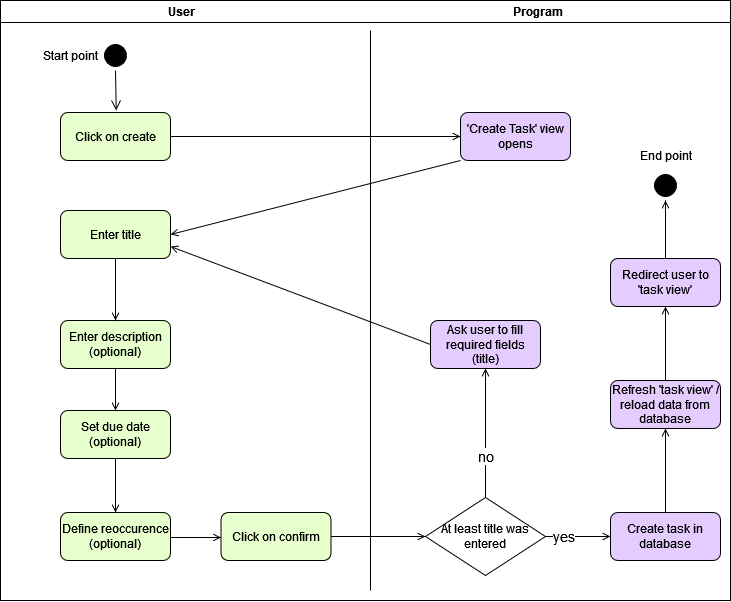

The diagram above was exported from draw.io. Its source (the exported page's mxGraphModel, read from the mxfile embedded in the PNG):
<mxGraphModel dx="1850" dy="766" grid="1" gridSize="10" guides="1" tooltips="1" connect="1" arrows="1" fold="1" page="1" pageScale="1" pageWidth="1169" pageHeight="826" background="none" math="0" shadow="0">
  <root>
    <mxCell id="0" />
    <mxCell id="1" parent="0" />
    <mxCell id="2" value="User                                                                                                          Program" style="swimlane;whiteSpace=wrap;startSize=22;" parent="1" vertex="1">
      <mxGeometry x="40" y="10" width="730" height="600" as="geometry" />
    </mxCell>
    <mxCell id="5" value="" style="ellipse;shape=startState;fillColor=#000000;strokeColor=#000000;" parent="2" vertex="1">
      <mxGeometry x="100" y="40" width="30" height="30" as="geometry" />
    </mxCell>
    <mxCell id="6" value="" style="edgeStyle=elbowEdgeStyle;elbow=horizontal;verticalAlign=bottom;endArrow=open;endSize=8;strokeColor=#000000;endFill=1;rounded=0" parent="2" source="5" edge="1">
      <mxGeometry x="100" y="40" as="geometry">
        <mxPoint x="115" y="110" as="targetPoint" />
      </mxGeometry>
    </mxCell>
    <mxCell id="9" value="" style="endArrow=open;strokeColor=#000000;endFill=1;rounded=0;exitX=1;exitY=0.5;exitDx=0;exitDy=0;entryX=0;entryY=0.5;entryDx=0;entryDy=0;" parent="2" source="wUws3EIkrIA9j0Yq4Hyv-11" target="wUws3EIkrIA9j0Yq4Hyv-41" edge="1">
      <mxGeometry relative="1" as="geometry">
        <mxPoint x="115" y="160" as="sourcePoint" />
        <mxPoint x="115" y="192" as="targetPoint" />
      </mxGeometry>
    </mxCell>
    <mxCell id="SSWJBMraqcoBfN3YrY3c-44" value="" style="endArrow=open;strokeColor=#000000;endFill=1;rounded=0;exitX=0;exitY=1;exitDx=0;exitDy=0;entryX=1;entryY=0.5;entryDx=0;entryDy=0;fillColor=#000000;" parent="2" source="wUws3EIkrIA9j0Yq4Hyv-41" target="wUws3EIkrIA9j0Yq4Hyv-42" edge="1">
      <mxGeometry relative="1" as="geometry">
        <mxPoint x="115" y="322" as="sourcePoint" />
        <mxPoint x="115" y="352" as="targetPoint" />
      </mxGeometry>
    </mxCell>
    <mxCell id="SSWJBMraqcoBfN3YrY3c-45" value="" style="endArrow=open;strokeColor=#000000;endFill=1;rounded=0;exitX=0.5;exitY=1;exitDx=0;exitDy=0;entryX=0.5;entryY=0;entryDx=0;entryDy=0;startArrow=none;" parent="2" source="wUws3EIkrIA9j0Yq4Hyv-45" edge="1">
      <mxGeometry relative="1" as="geometry">
        <mxPoint x="115" y="402" as="sourcePoint" />
        <mxPoint x="115" y="432" as="targetPoint" />
      </mxGeometry>
    </mxCell>
    <mxCell id="SSWJBMraqcoBfN3YrY3c-46" value="" style="endArrow=open;strokeColor=#000000;endFill=1;rounded=0;exitX=0.5;exitY=1;exitDx=0;exitDy=0;entryX=0.5;entryY=0;entryDx=0;entryDy=0;" parent="2" source="wUws3EIkrIA9j0Yq4Hyv-45" edge="1">
      <mxGeometry relative="1" as="geometry">
        <mxPoint x="115" y="482" as="sourcePoint" />
        <mxPoint x="115" y="512" as="targetPoint" />
      </mxGeometry>
    </mxCell>
    <mxCell id="SSWJBMraqcoBfN3YrY3c-48" value="At least title was entered" style="rhombus;whiteSpace=wrap;html=1;" parent="2" vertex="1">
      <mxGeometry x="425" y="497" width="120" height="78" as="geometry" />
    </mxCell>
    <mxCell id="SSWJBMraqcoBfN3YrY3c-52" value="" style="endArrow=open;strokeColor=#000000;endFill=1;rounded=0;exitX=1;exitY=0.5;exitDx=0;exitDy=0;entryX=0;entryY=0.5;entryDx=0;entryDy=0;" parent="2" edge="1">
      <mxGeometry relative="1" as="geometry">
        <mxPoint x="170" y="537" as="sourcePoint" />
        <mxPoint x="220.5" y="537" as="targetPoint" />
      </mxGeometry>
    </mxCell>
    <mxCell id="SSWJBMraqcoBfN3YrY3c-82" value="" style="endArrow=open;strokeColor=#000000;endFill=1;rounded=0;entryX=0.5;entryY=1;entryDx=0;entryDy=0;exitX=0.5;exitY=0;exitDx=0;exitDy=0;" parent="2" source="wUws3EIkrIA9j0Yq4Hyv-49" target="wUws3EIkrIA9j0Yq4Hyv-50" edge="1">
      <mxGeometry relative="1" as="geometry">
        <mxPoint x="460.5" y="396" as="sourcePoint" />
        <mxPoint x="460.5" y="322" as="targetPoint" />
      </mxGeometry>
    </mxCell>
    <mxCell id="SSWJBMraqcoBfN3YrY3c-83" value="" style="endArrow=open;strokeColor=#000000;endFill=1;rounded=0;entryX=0.5;entryY=1;entryDx=0;entryDy=0;exitX=0.5;exitY=0;exitDx=0;exitDy=0;" parent="2" source="wUws3EIkrIA9j0Yq4Hyv-50" target="wUws3EIkrIA9j0Yq4Hyv-51" edge="1">
      <mxGeometry relative="1" as="geometry">
        <mxPoint x="460.5" y="272" as="sourcePoint" />
        <mxPoint x="460.5" y="202" as="targetPoint" />
      </mxGeometry>
    </mxCell>
    <mxCell id="wUws3EIkrIA9j0Yq4Hyv-11" value="&lt;div&gt;Click on create&lt;/div&gt;" style="rounded=1;whiteSpace=wrap;html=1;fillColor=#E6FFCC;" vertex="1" parent="2">
      <mxGeometry x="60" y="112" width="110" height="48" as="geometry" />
    </mxCell>
    <mxCell id="wUws3EIkrIA9j0Yq4Hyv-41" value="'Create Task' view opens" style="rounded=1;whiteSpace=wrap;html=1;fillColor=#E5CCFF;" vertex="1" parent="2">
      <mxGeometry x="460" y="112" width="110" height="48" as="geometry" />
    </mxCell>
    <mxCell id="wUws3EIkrIA9j0Yq4Hyv-42" value="Enter title" style="rounded=1;whiteSpace=wrap;html=1;fillColor=#E6FFCC;" vertex="1" parent="2">
      <mxGeometry x="60" y="210" width="110" height="48" as="geometry" />
    </mxCell>
    <mxCell id="wUws3EIkrIA9j0Yq4Hyv-43" value="Enter description (optional)" style="rounded=1;whiteSpace=wrap;html=1;fillColor=#E6FFCC;" vertex="1" parent="2">
      <mxGeometry x="60" y="320" width="110" height="48" as="geometry" />
    </mxCell>
    <mxCell id="wUws3EIkrIA9j0Yq4Hyv-46" value="&lt;div&gt;Define reoccurence (optional)&lt;/div&gt;" style="rounded=1;whiteSpace=wrap;html=1;fillColor=#E6FFCC;" vertex="1" parent="2">
      <mxGeometry x="60" y="512" width="110" height="48" as="geometry" />
    </mxCell>
    <mxCell id="wUws3EIkrIA9j0Yq4Hyv-47" value="Click on confirm" style="rounded=1;whiteSpace=wrap;html=1;fillColor=#E6FFCC;" vertex="1" parent="2">
      <mxGeometry x="220.5" y="512" width="110" height="48" as="geometry" />
    </mxCell>
    <mxCell id="wUws3EIkrIA9j0Yq4Hyv-48" value="Ask user to fill required fields (title)" style="rounded=1;whiteSpace=wrap;html=1;fillColor=#E5CCFF;" vertex="1" parent="2">
      <mxGeometry x="430" y="320" width="110" height="48" as="geometry" />
    </mxCell>
    <mxCell id="wUws3EIkrIA9j0Yq4Hyv-49" value="Create task in database" style="rounded=1;whiteSpace=wrap;html=1;fillColor=#E5CCFF;" vertex="1" parent="2">
      <mxGeometry x="610" y="512" width="110" height="48" as="geometry" />
    </mxCell>
    <mxCell id="wUws3EIkrIA9j0Yq4Hyv-50" value="Refresh 'task view' / reload data from database" style="rounded=1;whiteSpace=wrap;html=1;fillColor=#E5CCFF;" vertex="1" parent="2">
      <mxGeometry x="610" y="380" width="110" height="48" as="geometry" />
    </mxCell>
    <mxCell id="wUws3EIkrIA9j0Yq4Hyv-51" value="Redirect user to 'task view'" style="rounded=1;whiteSpace=wrap;html=1;fillColor=#E5CCFF;" vertex="1" parent="2">
      <mxGeometry x="610" y="258" width="110" height="48" as="geometry" />
    </mxCell>
    <mxCell id="wUws3EIkrIA9j0Yq4Hyv-58" value="Start point" style="text;html=1;resizable=0;autosize=1;align=center;verticalAlign=middle;points=[];fillColor=none;strokeColor=none;rounded=0;" vertex="1" parent="2">
      <mxGeometry x="30" y="40" width="80" height="30" as="geometry" />
    </mxCell>
    <mxCell id="wUws3EIkrIA9j0Yq4Hyv-65" value="" style="endArrow=open;strokeColor=#000000;endFill=1;rounded=0;entryX=0.5;entryY=0;entryDx=0;entryDy=0;exitX=0.5;exitY=1;exitDx=0;exitDy=0;" edge="1" parent="2" source="wUws3EIkrIA9j0Yq4Hyv-42" target="wUws3EIkrIA9j0Yq4Hyv-43">
      <mxGeometry relative="1" as="geometry">
        <mxPoint x="120" y="260" as="sourcePoint" />
        <mxPoint x="230.5" y="547" as="targetPoint" />
      </mxGeometry>
    </mxCell>
    <mxCell id="wUws3EIkrIA9j0Yq4Hyv-45" value="Set due date (optional)" style="rounded=1;whiteSpace=wrap;html=1;fillColor=#E6FFCC;" vertex="1" parent="2">
      <mxGeometry x="60" y="410" width="110" height="48" as="geometry" />
    </mxCell>
    <mxCell id="wUws3EIkrIA9j0Yq4Hyv-67" value="" style="endArrow=open;strokeColor=#000000;endFill=1;rounded=0;exitX=0.5;exitY=1;exitDx=0;exitDy=0;entryX=0.5;entryY=0;entryDx=0;entryDy=0;" edge="1" parent="2" source="wUws3EIkrIA9j0Yq4Hyv-43" target="wUws3EIkrIA9j0Yq4Hyv-45">
      <mxGeometry relative="1" as="geometry">
        <mxPoint x="180" y="145.9999999999999" as="sourcePoint" />
        <mxPoint x="500" y="145.9999999999999" as="targetPoint" />
      </mxGeometry>
    </mxCell>
    <mxCell id="wUws3EIkrIA9j0Yq4Hyv-69" value="" style="endArrow=open;strokeColor=#000000;endFill=1;rounded=0;entryX=0;entryY=0.5;entryDx=0;entryDy=0;exitX=1;exitY=0.5;exitDx=0;exitDy=0;" edge="1" parent="2" source="wUws3EIkrIA9j0Yq4Hyv-47" target="SSWJBMraqcoBfN3YrY3c-48">
      <mxGeometry relative="1" as="geometry">
        <mxPoint x="675" y="390" as="sourcePoint" />
        <mxPoint x="675" y="316" as="targetPoint" />
      </mxGeometry>
    </mxCell>
    <mxCell id="wUws3EIkrIA9j0Yq4Hyv-70" value="" style="endArrow=open;strokeColor=#000000;endFill=1;rounded=0;exitX=0;exitY=0.5;exitDx=0;exitDy=0;entryX=1;entryY=0.75;entryDx=0;entryDy=0;fillColor=#000000;" edge="1" parent="2" source="wUws3EIkrIA9j0Yq4Hyv-48" target="wUws3EIkrIA9j0Yq4Hyv-42">
      <mxGeometry relative="1" as="geometry">
        <mxPoint x="470.00000000000045" y="170" as="sourcePoint" />
        <mxPoint x="180" y="243.9999999999999" as="targetPoint" />
      </mxGeometry>
    </mxCell>
    <mxCell id="wUws3EIkrIA9j0Yq4Hyv-71" value="" style="endArrow=open;strokeColor=#000000;endFill=1;rounded=0;exitX=0.5;exitY=0;exitDx=0;exitDy=0;entryX=0.5;entryY=1;entryDx=0;entryDy=0;fillColor=#000000;" edge="1" parent="2" source="SSWJBMraqcoBfN3YrY3c-48" target="wUws3EIkrIA9j0Yq4Hyv-48">
      <mxGeometry relative="1" as="geometry">
        <mxPoint x="480.00000000000045" y="180" as="sourcePoint" />
        <mxPoint x="190" y="253.9999999999999" as="targetPoint" />
      </mxGeometry>
    </mxCell>
    <mxCell id="wUws3EIkrIA9j0Yq4Hyv-74" value="no" style="edgeLabel;html=1;align=center;verticalAlign=middle;resizable=0;points=[];fontSize=14;" vertex="1" connectable="0" parent="wUws3EIkrIA9j0Yq4Hyv-71">
      <mxGeometry x="-0.3555" y="1" relative="1" as="geometry">
        <mxPoint as="offset" />
      </mxGeometry>
    </mxCell>
    <mxCell id="wUws3EIkrIA9j0Yq4Hyv-72" value="" style="endArrow=open;strokeColor=#000000;endFill=1;rounded=0;exitX=1;exitY=0.5;exitDx=0;exitDy=0;entryX=0;entryY=0.5;entryDx=0;entryDy=0;fillColor=#000000;" edge="1" parent="2" source="SSWJBMraqcoBfN3YrY3c-48" target="wUws3EIkrIA9j0Yq4Hyv-49">
      <mxGeometry relative="1" as="geometry">
        <mxPoint x="490.00000000000045" y="190" as="sourcePoint" />
        <mxPoint x="200" y="263.9999999999999" as="targetPoint" />
      </mxGeometry>
    </mxCell>
    <mxCell id="wUws3EIkrIA9j0Yq4Hyv-73" value="yes" style="edgeLabel;html=1;align=center;verticalAlign=middle;resizable=0;points=[];fontSize=14;" vertex="1" connectable="0" parent="wUws3EIkrIA9j0Yq4Hyv-72">
      <mxGeometry x="-0.4505" y="1" relative="1" as="geometry">
        <mxPoint x="-1" as="offset" />
      </mxGeometry>
    </mxCell>
    <mxCell id="wUws3EIkrIA9j0Yq4Hyv-75" value="" style="ellipse;shape=startState;fillColor=#000000;strokeColor=#000000;" vertex="1" parent="2">
      <mxGeometry x="650" y="170" width="30" height="30" as="geometry" />
    </mxCell>
    <mxCell id="wUws3EIkrIA9j0Yq4Hyv-76" value="End point" style="text;html=1;resizable=0;autosize=1;align=center;verticalAlign=middle;points=[];fillColor=none;strokeColor=none;rounded=0;" vertex="1" parent="2">
      <mxGeometry x="630" y="140" width="70" height="30" as="geometry" />
    </mxCell>
    <mxCell id="wUws3EIkrIA9j0Yq4Hyv-78" value="" style="endArrow=open;strokeColor=#000000;endFill=1;rounded=0;exitX=0.5;exitY=0;exitDx=0;exitDy=0;entryX=0.5;entryY=1;entryDx=0;entryDy=0;fillColor=#000000;" edge="1" parent="2" source="wUws3EIkrIA9j0Yq4Hyv-51" target="wUws3EIkrIA9j0Yq4Hyv-75">
      <mxGeometry relative="1" as="geometry">
        <mxPoint x="470.00000000000045" y="170" as="sourcePoint" />
        <mxPoint x="180" y="243.9999999999999" as="targetPoint" />
      </mxGeometry>
    </mxCell>
    <mxCell id="wUws3EIkrIA9j0Yq4Hyv-64" value="" style="endArrow=none;html=1;rounded=0;strokeColor=#000000;fontSize=14;fillColor=#000000;" edge="1" parent="1">
      <mxGeometry width="50" height="50" relative="1" as="geometry">
        <mxPoint x="410" y="600" as="sourcePoint" />
        <mxPoint x="410" y="40" as="targetPoint" />
      </mxGeometry>
    </mxCell>
  </root>
</mxGraphModel>